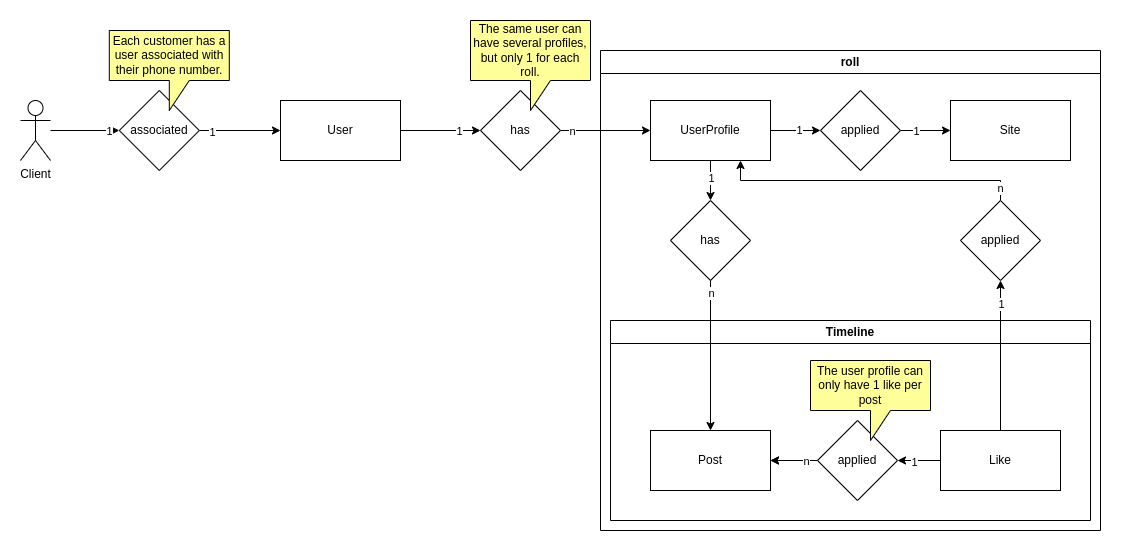

The diagram above was exported from draw.io. Its source (the exported page's mxGraphModel, read from the mxfile embedded in the PNG):
<mxGraphModel dx="1100" dy="1773" grid="1" gridSize="10" guides="1" tooltips="1" connect="1" arrows="1" fold="1" page="1" pageScale="1" pageWidth="827" pageHeight="1169" math="0" shadow="0">
  <root>
    <mxCell id="0" />
    <mxCell id="1" parent="0" />
    <mxCell id="FTIYM2RZFoZtMgiB9eL_-16" style="edgeStyle=orthogonalEdgeStyle;rounded=0;orthogonalLoop=1;jettySize=auto;html=1;entryX=0;entryY=0.5;entryDx=0;entryDy=0;" edge="1" parent="1" source="FTIYM2RZFoZtMgiB9eL_-1" target="FTIYM2RZFoZtMgiB9eL_-15">
      <mxGeometry relative="1" as="geometry" />
    </mxCell>
    <mxCell id="FTIYM2RZFoZtMgiB9eL_-20" value="1" style="edgeLabel;html=1;align=center;verticalAlign=middle;resizable=0;points=[];" vertex="1" connectable="0" parent="FTIYM2RZFoZtMgiB9eL_-16">
      <mxGeometry x="0.7066" relative="1" as="geometry">
        <mxPoint as="offset" />
      </mxGeometry>
    </mxCell>
    <mxCell id="FTIYM2RZFoZtMgiB9eL_-1" value="Client" style="shape=umlActor;verticalLabelPosition=bottom;verticalAlign=top;html=1;outlineConnect=0;" vertex="1" parent="1">
      <mxGeometry x="30" y="50" width="30" height="60" as="geometry" />
    </mxCell>
    <mxCell id="FTIYM2RZFoZtMgiB9eL_-25" style="edgeStyle=orthogonalEdgeStyle;rounded=0;orthogonalLoop=1;jettySize=auto;html=1;exitX=1;exitY=0.5;exitDx=0;exitDy=0;entryX=0;entryY=0.5;entryDx=0;entryDy=0;" edge="1" parent="1" source="FTIYM2RZFoZtMgiB9eL_-4" target="FTIYM2RZFoZtMgiB9eL_-24">
      <mxGeometry relative="1" as="geometry" />
    </mxCell>
    <mxCell id="FTIYM2RZFoZtMgiB9eL_-31" value="1" style="edgeLabel;html=1;align=center;verticalAlign=middle;resizable=0;points=[];" vertex="1" connectable="0" parent="FTIYM2RZFoZtMgiB9eL_-25">
      <mxGeometry x="0.48" relative="1" as="geometry">
        <mxPoint as="offset" />
      </mxGeometry>
    </mxCell>
    <mxCell id="FTIYM2RZFoZtMgiB9eL_-4" value="User" style="rounded=0;whiteSpace=wrap;html=1;" vertex="1" parent="1">
      <mxGeometry x="290" y="50" width="120" height="60" as="geometry" />
    </mxCell>
    <mxCell id="FTIYM2RZFoZtMgiB9eL_-7" value="roll" style="swimlane;whiteSpace=wrap;html=1;" vertex="1" parent="1">
      <mxGeometry x="610" width="500" height="480" as="geometry">
        <mxRectangle x="610" width="60" height="30" as="alternateBounds" />
      </mxGeometry>
    </mxCell>
    <mxCell id="FTIYM2RZFoZtMgiB9eL_-8" value="Timeline" style="swimlane;whiteSpace=wrap;html=1;strokeColor=#000000;" vertex="1" parent="FTIYM2RZFoZtMgiB9eL_-7">
      <mxGeometry x="10" y="270" width="480" height="200" as="geometry">
        <mxRectangle x="10" y="270" width="90" height="30" as="alternateBounds" />
      </mxGeometry>
    </mxCell>
    <mxCell id="FTIYM2RZFoZtMgiB9eL_-6" value="Post" style="rounded=0;whiteSpace=wrap;html=1;" vertex="1" parent="FTIYM2RZFoZtMgiB9eL_-8">
      <mxGeometry x="40" y="110" width="120" height="60" as="geometry" />
    </mxCell>
    <mxCell id="FTIYM2RZFoZtMgiB9eL_-63" style="edgeStyle=orthogonalEdgeStyle;rounded=0;orthogonalLoop=1;jettySize=auto;html=1;entryX=1;entryY=0.5;entryDx=0;entryDy=0;" edge="1" parent="FTIYM2RZFoZtMgiB9eL_-8" source="FTIYM2RZFoZtMgiB9eL_-61" target="FTIYM2RZFoZtMgiB9eL_-6">
      <mxGeometry relative="1" as="geometry" />
    </mxCell>
    <mxCell id="FTIYM2RZFoZtMgiB9eL_-72" value="" style="edgeStyle=orthogonalEdgeStyle;rounded=0;orthogonalLoop=1;jettySize=auto;html=1;" edge="1" parent="FTIYM2RZFoZtMgiB9eL_-8" source="FTIYM2RZFoZtMgiB9eL_-61" target="FTIYM2RZFoZtMgiB9eL_-6">
      <mxGeometry relative="1" as="geometry" />
    </mxCell>
    <mxCell id="FTIYM2RZFoZtMgiB9eL_-75" value="n" style="edgeLabel;html=1;align=center;verticalAlign=middle;resizable=0;points=[];" vertex="1" connectable="0" parent="FTIYM2RZFoZtMgiB9eL_-72">
      <mxGeometry x="-0.5027" relative="1" as="geometry">
        <mxPoint as="offset" />
      </mxGeometry>
    </mxCell>
    <mxCell id="FTIYM2RZFoZtMgiB9eL_-61" value="applied" style="rhombus;whiteSpace=wrap;html=1;" vertex="1" parent="FTIYM2RZFoZtMgiB9eL_-8">
      <mxGeometry x="207" y="100" width="80" height="80" as="geometry" />
    </mxCell>
    <mxCell id="FTIYM2RZFoZtMgiB9eL_-62" style="edgeStyle=orthogonalEdgeStyle;rounded=0;orthogonalLoop=1;jettySize=auto;html=1;" edge="1" parent="FTIYM2RZFoZtMgiB9eL_-8" source="FTIYM2RZFoZtMgiB9eL_-55" target="FTIYM2RZFoZtMgiB9eL_-61">
      <mxGeometry relative="1" as="geometry" />
    </mxCell>
    <mxCell id="FTIYM2RZFoZtMgiB9eL_-66" value="1" style="edgeLabel;html=1;align=center;verticalAlign=middle;resizable=0;points=[];" vertex="1" connectable="0" parent="FTIYM2RZFoZtMgiB9eL_-62">
      <mxGeometry x="0.2093" y="1" relative="1" as="geometry">
        <mxPoint as="offset" />
      </mxGeometry>
    </mxCell>
    <mxCell id="FTIYM2RZFoZtMgiB9eL_-55" value="Like" style="rounded=0;whiteSpace=wrap;html=1;" vertex="1" parent="FTIYM2RZFoZtMgiB9eL_-8">
      <mxGeometry x="330" y="110" width="120" height="60" as="geometry" />
    </mxCell>
    <mxCell id="FTIYM2RZFoZtMgiB9eL_-71" value="The user profile can only have 1 like per post" style="shape=callout;whiteSpace=wrap;html=1;perimeter=calloutPerimeter;fillColor=#FFFF99;" vertex="1" parent="FTIYM2RZFoZtMgiB9eL_-8">
      <mxGeometry x="200" y="40" width="120" height="80" as="geometry" />
    </mxCell>
    <mxCell id="FTIYM2RZFoZtMgiB9eL_-33" style="edgeStyle=orthogonalEdgeStyle;rounded=0;orthogonalLoop=1;jettySize=auto;html=1;entryX=0;entryY=0.5;entryDx=0;entryDy=0;" edge="1" parent="FTIYM2RZFoZtMgiB9eL_-7" source="FTIYM2RZFoZtMgiB9eL_-3" target="FTIYM2RZFoZtMgiB9eL_-32">
      <mxGeometry relative="1" as="geometry" />
    </mxCell>
    <mxCell id="FTIYM2RZFoZtMgiB9eL_-38" value="1" style="edgeLabel;html=1;align=center;verticalAlign=middle;resizable=0;points=[];" vertex="1" connectable="0" parent="FTIYM2RZFoZtMgiB9eL_-33">
      <mxGeometry x="0.136" y="1" relative="1" as="geometry">
        <mxPoint as="offset" />
      </mxGeometry>
    </mxCell>
    <mxCell id="FTIYM2RZFoZtMgiB9eL_-42" style="edgeStyle=orthogonalEdgeStyle;rounded=0;orthogonalLoop=1;jettySize=auto;html=1;" edge="1" parent="FTIYM2RZFoZtMgiB9eL_-7" source="FTIYM2RZFoZtMgiB9eL_-3" target="FTIYM2RZFoZtMgiB9eL_-41">
      <mxGeometry relative="1" as="geometry" />
    </mxCell>
    <mxCell id="FTIYM2RZFoZtMgiB9eL_-43" value="1" style="edgeLabel;html=1;align=center;verticalAlign=middle;resizable=0;points=[];" vertex="1" connectable="0" parent="FTIYM2RZFoZtMgiB9eL_-42">
      <mxGeometry x="-0.1167" relative="1" as="geometry">
        <mxPoint as="offset" />
      </mxGeometry>
    </mxCell>
    <mxCell id="FTIYM2RZFoZtMgiB9eL_-3" value="UserProfile" style="rounded=0;whiteSpace=wrap;html=1;" vertex="1" parent="FTIYM2RZFoZtMgiB9eL_-7">
      <mxGeometry x="50" y="50" width="120" height="60" as="geometry" />
    </mxCell>
    <mxCell id="FTIYM2RZFoZtMgiB9eL_-5" value="Site" style="rounded=0;whiteSpace=wrap;html=1;" vertex="1" parent="FTIYM2RZFoZtMgiB9eL_-7">
      <mxGeometry x="350" y="50" width="120" height="60" as="geometry" />
    </mxCell>
    <mxCell id="FTIYM2RZFoZtMgiB9eL_-51" style="edgeStyle=orthogonalEdgeStyle;rounded=0;orthogonalLoop=1;jettySize=auto;html=1;entryX=0;entryY=0.5;entryDx=0;entryDy=0;" edge="1" parent="FTIYM2RZFoZtMgiB9eL_-7" source="FTIYM2RZFoZtMgiB9eL_-32" target="FTIYM2RZFoZtMgiB9eL_-5">
      <mxGeometry relative="1" as="geometry" />
    </mxCell>
    <mxCell id="FTIYM2RZFoZtMgiB9eL_-53" value="1" style="edgeLabel;html=1;align=center;verticalAlign=middle;resizable=0;points=[];" vertex="1" connectable="0" parent="FTIYM2RZFoZtMgiB9eL_-51">
      <mxGeometry x="-0.4" relative="1" as="geometry">
        <mxPoint as="offset" />
      </mxGeometry>
    </mxCell>
    <mxCell id="FTIYM2RZFoZtMgiB9eL_-32" value="applied" style="rhombus;whiteSpace=wrap;html=1;" vertex="1" parent="FTIYM2RZFoZtMgiB9eL_-7">
      <mxGeometry x="220" y="40" width="80" height="80" as="geometry" />
    </mxCell>
    <mxCell id="FTIYM2RZFoZtMgiB9eL_-44" style="edgeStyle=orthogonalEdgeStyle;rounded=0;orthogonalLoop=1;jettySize=auto;html=1;entryX=0.5;entryY=0;entryDx=0;entryDy=0;" edge="1" parent="FTIYM2RZFoZtMgiB9eL_-7" source="FTIYM2RZFoZtMgiB9eL_-41" target="FTIYM2RZFoZtMgiB9eL_-6">
      <mxGeometry relative="1" as="geometry" />
    </mxCell>
    <mxCell id="FTIYM2RZFoZtMgiB9eL_-45" value="n" style="edgeLabel;html=1;align=center;verticalAlign=middle;resizable=0;points=[];" vertex="1" connectable="0" parent="FTIYM2RZFoZtMgiB9eL_-44">
      <mxGeometry x="-0.8381" relative="1" as="geometry">
        <mxPoint as="offset" />
      </mxGeometry>
    </mxCell>
    <mxCell id="FTIYM2RZFoZtMgiB9eL_-41" value="has" style="rhombus;whiteSpace=wrap;html=1;" vertex="1" parent="FTIYM2RZFoZtMgiB9eL_-7">
      <mxGeometry x="70" y="150" width="80" height="80" as="geometry" />
    </mxCell>
    <mxCell id="FTIYM2RZFoZtMgiB9eL_-65" style="edgeStyle=orthogonalEdgeStyle;rounded=0;orthogonalLoop=1;jettySize=auto;html=1;exitX=0.5;exitY=0;exitDx=0;exitDy=0;entryX=0.75;entryY=1;entryDx=0;entryDy=0;" edge="1" parent="FTIYM2RZFoZtMgiB9eL_-7" source="FTIYM2RZFoZtMgiB9eL_-58" target="FTIYM2RZFoZtMgiB9eL_-3">
      <mxGeometry relative="1" as="geometry" />
    </mxCell>
    <mxCell id="FTIYM2RZFoZtMgiB9eL_-70" value="n" style="edgeLabel;html=1;align=center;verticalAlign=middle;resizable=0;points=[];" vertex="1" connectable="0" parent="FTIYM2RZFoZtMgiB9eL_-65">
      <mxGeometry x="-0.9145" y="1" relative="1" as="geometry">
        <mxPoint as="offset" />
      </mxGeometry>
    </mxCell>
    <mxCell id="FTIYM2RZFoZtMgiB9eL_-58" value="applied" style="rhombus;whiteSpace=wrap;html=1;" vertex="1" parent="FTIYM2RZFoZtMgiB9eL_-7">
      <mxGeometry x="360" y="150" width="80" height="80" as="geometry" />
    </mxCell>
    <mxCell id="FTIYM2RZFoZtMgiB9eL_-64" style="edgeStyle=orthogonalEdgeStyle;rounded=0;orthogonalLoop=1;jettySize=auto;html=1;entryX=0.5;entryY=1;entryDx=0;entryDy=0;" edge="1" parent="FTIYM2RZFoZtMgiB9eL_-7" source="FTIYM2RZFoZtMgiB9eL_-55" target="FTIYM2RZFoZtMgiB9eL_-58">
      <mxGeometry relative="1" as="geometry" />
    </mxCell>
    <mxCell id="FTIYM2RZFoZtMgiB9eL_-68" value="1" style="edgeLabel;html=1;align=center;verticalAlign=middle;resizable=0;points=[];" vertex="1" connectable="0" parent="FTIYM2RZFoZtMgiB9eL_-64">
      <mxGeometry x="0.6757" relative="1" as="geometry">
        <mxPoint as="offset" />
      </mxGeometry>
    </mxCell>
    <mxCell id="FTIYM2RZFoZtMgiB9eL_-17" style="edgeStyle=orthogonalEdgeStyle;rounded=0;orthogonalLoop=1;jettySize=auto;html=1;exitX=1;exitY=0.5;exitDx=0;exitDy=0;" edge="1" parent="1" source="FTIYM2RZFoZtMgiB9eL_-15" target="FTIYM2RZFoZtMgiB9eL_-4">
      <mxGeometry relative="1" as="geometry" />
    </mxCell>
    <mxCell id="FTIYM2RZFoZtMgiB9eL_-22" value="1" style="edgeLabel;html=1;align=center;verticalAlign=middle;resizable=0;points=[];" vertex="1" connectable="0" parent="FTIYM2RZFoZtMgiB9eL_-17">
      <mxGeometry x="-0.7055" y="-1" relative="1" as="geometry">
        <mxPoint as="offset" />
      </mxGeometry>
    </mxCell>
    <mxCell id="FTIYM2RZFoZtMgiB9eL_-15" value="associated" style="rhombus;whiteSpace=wrap;html=1;" vertex="1" parent="1">
      <mxGeometry x="128.8" y="40" width="80" height="80" as="geometry" />
    </mxCell>
    <mxCell id="FTIYM2RZFoZtMgiB9eL_-23" value="Each customer has a user associated with their phone number." style="shape=callout;whiteSpace=wrap;html=1;perimeter=calloutPerimeter;fillColor=#FFFF99;" vertex="1" parent="1">
      <mxGeometry x="118.8" y="-20" width="120" height="80" as="geometry" />
    </mxCell>
    <mxCell id="FTIYM2RZFoZtMgiB9eL_-26" style="edgeStyle=orthogonalEdgeStyle;rounded=0;orthogonalLoop=1;jettySize=auto;html=1;entryX=0;entryY=0.5;entryDx=0;entryDy=0;" edge="1" parent="1" source="FTIYM2RZFoZtMgiB9eL_-24" target="FTIYM2RZFoZtMgiB9eL_-3">
      <mxGeometry relative="1" as="geometry" />
    </mxCell>
    <mxCell id="FTIYM2RZFoZtMgiB9eL_-30" value="n" style="edgeLabel;html=1;align=center;verticalAlign=middle;resizable=0;points=[];" vertex="1" connectable="0" parent="FTIYM2RZFoZtMgiB9eL_-26">
      <mxGeometry x="-0.7533" relative="1" as="geometry">
        <mxPoint as="offset" />
      </mxGeometry>
    </mxCell>
    <mxCell id="FTIYM2RZFoZtMgiB9eL_-24" value="has" style="rhombus;whiteSpace=wrap;html=1;" vertex="1" parent="1">
      <mxGeometry x="490" y="40" width="80" height="80" as="geometry" />
    </mxCell>
    <mxCell id="FTIYM2RZFoZtMgiB9eL_-54" value="The same user can have several profiles, but only 1 for each roll." style="shape=callout;whiteSpace=wrap;html=1;perimeter=calloutPerimeter;fillColor=#FFFF99;" vertex="1" parent="1">
      <mxGeometry x="480" y="-30" width="120" height="90" as="geometry" />
    </mxCell>
  </root>
</mxGraphModel>